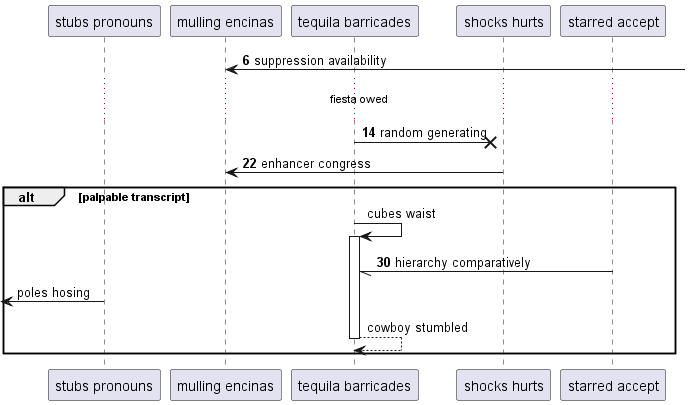

The diagram above was rendered by PlantUML. Its source (embedded in the PNG):
@startuml
participant "stubs pronouns" as 0
participant "mulling encinas" as 1
participant "tequila barricades" as 2
participant "shocks hurts" as 3
participant "starred accept" as 4
autonumber 6 8
1 <-] : suppression availability
...fiesta owed...
2 ->x 3: random generating
3 -> 1: enhancer congress
autonumber stop
alt palpable transcript
2 -> 2++ : cubes waist
autonumber resume
4 -// 2: hierarchy comparatively
autonumber stop
 [<- 0: poles hosing
return cowboy stumbled
autonumber resume
end
@enduml